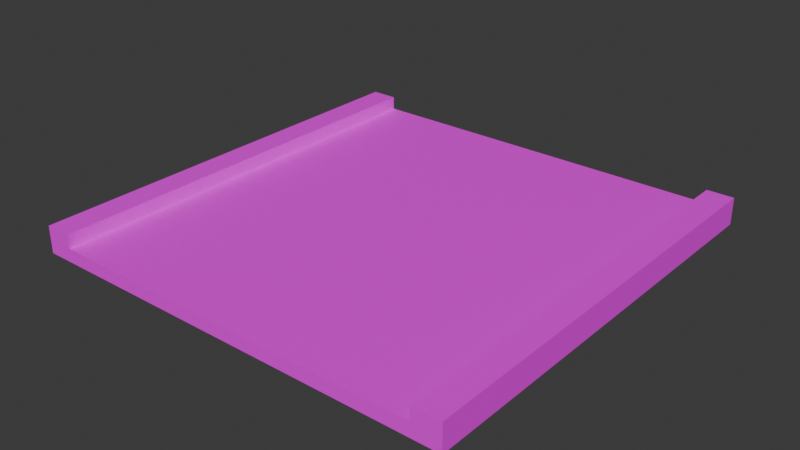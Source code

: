 # Source: straight.blend  (saved by Blender 5.0.119; exported with 4.5.12 LTS)
import bpy
from mathutils import Matrix  # noqa: F401  (used for matrix-valued properties, if any)

bpy.ops.wm.read_factory_settings(use_empty=True)
scene = bpy.context.scene
scene.name = 'Scene'

# ---- images (referenced by path relative to the original .blend; pixels are not part of the script)
import os
ASSET_DIR = os.environ.get("B2B_ASSET_DIR", "")  # directory of the original .blend (textures are referenced by path, not embedded)
HERE = os.path.dirname(os.path.abspath(__file__))  # packed textures are extracted next to this script under _unpacked/

def load_image(name, relpath, width, height, colorspace="sRGB"):
    """Load a texture the original file referenced (path relative to the .blend, or extracted next to this script)."""
    p = next((c for c in (os.path.join(HERE, relpath), os.path.join(ASSET_DIR, relpath)) if relpath and os.path.exists(c)), "")
    if p:
        img = bpy.data.images.load(p, check_existing=True)
        img.name = name
    else:  # same state as the original file: an image datablock whose file is absent (Cycles renders it pink)
        img = bpy.data.images.new(name, width, height)
        img.source = "FILE"
        img.filepath = "//" + (relpath or name)
    img.colorspace_settings.name = colorspace
    return img
img_road_png = load_image('road.png', 'road.png', 1024, 1024, 'sRGB')

# ---- materials (node trees are filled in below, after node groups)
mat_material_001 = bpy.data.materials.new('Material.001')

# ---- material node trees
mat_material_001.use_nodes = True; mat_material_001.node_tree.nodes.clear()
_N = mat_material_001.node_tree.nodes; _L = mat_material_001.node_tree.links
n0 = _N.new('ShaderNodeBsdfPrincipled'); n0.name = 'Principled BSDF'; n0.location = (-200, 100)
n1 = _N.new('ShaderNodeOutputMaterial'); n1.name = 'Material Output'; n1.location = (200, 100)
n2 = _N.new('ShaderNodeTexImage'); n2.name = 'Image Texture'; n2.location = (-490, 75)
n2.image = img_road_png
_L.new(n0.outputs[0], n1.inputs[0])
_L.new(n2.outputs[0], n0.inputs[0])
n1.is_active_output = True

# ---- world
world_world = bpy.data.worlds.new('World'); scene.world = world_world
world_world.use_nodes = True; world_world.node_tree.nodes.clear()
_N = world_world.node_tree.nodes; _L = world_world.node_tree.links
n0 = _N.new('ShaderNodeOutputWorld'); n0.name = 'World Output'; n0.location = (200, 100)
n1 = _N.new('ShaderNodeBackground'); n1.name = 'Background'; n1.location = (-200, 100)
n1.inputs[0].default_value = (0.05088, 0.05088, 0.05088, 1.0)
_L.new(n1.outputs[0], n0.inputs[0])
n0.is_active_output = True
world_world.color = (0.05088, 0.05088, 0.05088)
world_world.sun_shadow_jitter_overblur = 0.0

# ---- meshes
me_cube_001 = bpy.data.meshes.new('Cube.001')
me_cube_001.from_pydata([(-16.0, -16.0, 0.0), (-16.0, 16.0, 0.0), (16.0, -16.0, 0.0), (16.0, 16.0, 0.0), (14.0, 16.0, 0.0), (-14.0, -16.0, 1.0), (-14.0, 16.0, 1.0), (14.0, -16.0, 1.0), (14.0, 16.0, 1.0), (-14.0, 16.0, 0.0), (-14.0, -16.0, 1.0), (-14.0, 16.0, 1.0), (14.0, -16.0, 0.0), (-14.0, -16.0, 2.0), (-14.0, 16.0, 2.0), (-16.0, -16.0, 2.0), (-16.0, 16.0, 2.0), (16.0, -16.0, 2.0), (16.0, 16.0, 2.0), (14.0, -16.0, 2.0), (14.0, 16.0, 2.0), (-14.0, -16.0, 0.0)], [], [(0, 15, 16, 1), (10, 7, 12, 21), (8, 4, 9, 11), (1, 3, 2, 0), (13, 15, 0, 21), (6, 5, 7, 8), (4, 20, 18, 3), (9, 1, 16, 14), (10, 11, 14, 13), (15, 13, 14, 16), (12, 2, 17, 19), (20, 19, 17, 18), (2, 3, 18, 17), (7, 19, 20, 8)])
_uv = me_cube_001.uv_layers.new(name='UVMap')
_uv.uv.foreach_set('vector', [0.01991, 0.9063, 0.01991, 0.8731, 0.5518, 0.8731, 0.5518, 0.9063, 0.4753, 0.5823, 0.009889, 0.5823, 0.009889, 0.5657, 0.4753, 0.5657, 0.4753, 0.5463, 0.4753, 0.5629, 0.009889, 0.5629, 0.009889, 0.5463, 0.0003829, 0.5323, 0.0003831, 0.0003829, 0.5323, 0.000383, 0.5323, 0.5323, 0.5883, 0.8021, 0.5883, 0.8353, 0.5551, 0.8353, 0.5551, 0.8021, 0.5346, 0.5333, 0.5346, 0.001458, 1.0, 0.001458, 1.0, 0.5333, 0.5917, 0.8, 0.6249, 0.8, 0.6249, 0.8332, 0.5917, 0.8332, 0.5917, 0.8698, 0.5917, 0.8365, 0.6249, 0.8365, 0.6249, 0.8698, 0.5518, 0.9816, 0.01991, 0.9816, 0.01991, 0.965, 0.5518, 0.965, 0.01991, 0.8332, 0.01991, 0.8, 0.5518, 0.8, 0.5518, 0.8332, 0.5551, 0.9085, 0.5551, 0.8752, 0.5883, 0.8752, 0.5883, 0.9085, 0.5518, 0.8698, 0.01991, 0.8698, 0.01991, 0.8365, 0.5518, 0.8365, 0.5518, 0.9429, 0.01991, 0.9429, 0.01991, 0.9096, 0.5518, 0.9096, 0.5518, 0.9456, 0.5518, 0.9622, 0.01991, 0.9622, 0.01991, 0.9456])
_ca = me_cube_001.color_attributes.new('Attribute', 'BYTE_COLOR', 'CORNER')
_ca.data.foreach_set('color', [1.0, 1.0, 1.0, 1.0, 1.0, 1.0, 1.0, 1.0, 1.0, 1.0, 1.0, 1.0, 1.0, 1.0, 1.0, 1.0, 1.0, 1.0, 1.0, 1.0, 1.0, 1.0, 1.0, 1.0, 1.0, 1.0, 1.0, 1.0, 1.0, 1.0, 1.0, 1.0, 1.0, 1.0, 1.0, 1.0, 1.0, 1.0, 1.0, 1.0, 1.0, 1.0, 1.0, 1.0, 1.0, 1.0, 1.0, 1.0, 1.0, 1.0, 1.0, 1.0, 1.0, 1.0, 1.0, 1.0, 1.0, 1.0, 1.0, 1.0, 1.0, 1.0, 1.0, 1.0, 1.0, 1.0, 1.0, 1.0, 1.0, 1.0, 1.0, 1.0, 1.0, 1.0, 1.0, 1.0, 1.0, 1.0, 1.0, 1.0, 1.0, 1.0, 1.0, 1.0, 1.0, 1.0, 1.0, 1.0, 1.0, 1.0, 1.0, 1.0, 1.0, 1.0, 1.0, 1.0, 1.0, 1.0, 1.0, 1.0, 1.0, 1.0, 1.0, 1.0, 1.0, 1.0, 1.0, 1.0, 1.0, 1.0, 1.0, 1.0, 1.0, 1.0, 1.0, 1.0, 1.0, 1.0, 1.0, 1.0, 1.0, 1.0, 1.0, 1.0, 1.0, 1.0, 1.0, 1.0, 1.0, 1.0, 1.0, 1.0, 1.0, 1.0, 1.0, 1.0, 1.0, 1.0, 1.0, 1.0, 1.0, 1.0, 1.0, 1.0, 1.0, 1.0, 1.0, 1.0, 1.0, 1.0, 1.0, 1.0, 1.0, 1.0, 1.0, 1.0, 1.0, 1.0, 1.0, 1.0, 1.0, 1.0, 1.0, 1.0, 1.0, 1.0, 1.0, 1.0, 1.0, 1.0, 1.0, 1.0, 1.0, 1.0, 1.0, 1.0, 1.0, 1.0, 1.0, 1.0, 1.0, 1.0, 1.0, 1.0, 1.0, 1.0, 1.0, 1.0, 1.0, 1.0, 1.0, 1.0, 1.0, 1.0, 1.0, 1.0, 1.0, 1.0, 1.0, 1.0, 1.0, 1.0, 1.0, 1.0, 1.0, 1.0, 1.0, 1.0, 1.0, 1.0, 1.0, 1.0, 1.0, 1.0, 1.0, 1.0, 1.0, 1.0, 1.0, 1.0, 1.0, 1.0, 1.0, 1.0])
me_cube_001.materials.append(mat_material_001)
me_cube_001.update()

# ---- objects
ob_cube = bpy.data.objects.new('Cube', me_cube_001)

# ---- transforms, parenting, visibility, modifiers, constraints
ob_cube.location = (0.0, 0.0, 0.0)

# ---- collection membership
scene.collection.objects.link(ob_cube)

# ---- scene / render settings (as saved in the file)
scene.frame_start = 1; scene.frame_end = 250; scene.frame_set(1)
scene.render.engine = 'BLENDER_EEVEE_NEXT'
scene.render.bake_bias = 0.0
scene.render.bake_samples = 0
scene.cycles.sampling_pattern = 'TABULATED_SOBOL'
scene.eevee.use_volume_custom_range = False
bpy.context.view_layer.update()

# ---- added for rendering (the .blend has no active camera and no usable light): camera, sun
cam_auto = bpy.data.cameras.new('AutoCamera')
cam_auto.lens = 50.0
cam_auto.sensor_width = 36.0
cam_auto.clip_end = 1000.0
ob_auto_camera = bpy.data.objects.new('AutoCamera', cam_auto)
scene.collection.objects.link(ob_auto_camera)
ob_auto_camera.location = (41.9118, -50.2941, 34.5294)
ob_auto_camera.rotation_euler = (1.09748, -7.21219e-08, 0.694738)
scene.camera = ob_auto_camera
light_auto_sun = bpy.data.lights.new('AutoSun', 'SUN')
light_auto_sun.energy = 3.0
light_auto_sun.angle = 0.0523599
ob_auto_sun = bpy.data.objects.new('AutoSun', light_auto_sun)
scene.collection.objects.link(ob_auto_sun)
ob_auto_sun.rotation_euler = (0.872665, 0.174533, 0.523599)
bpy.context.view_layer.update()
